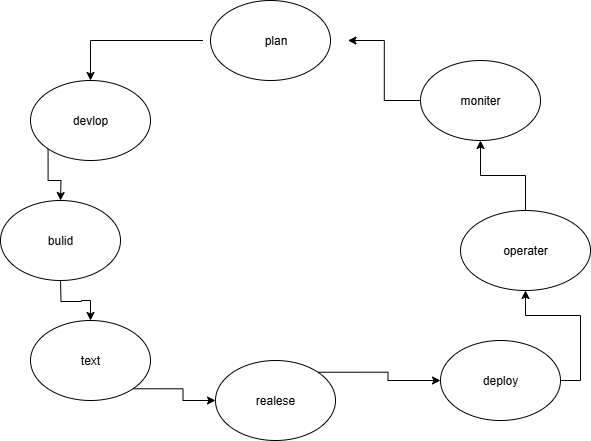

The diagram above was exported from draw.io. Its source (the exported page's mxGraphModel, read from the mxfile embedded in the PNG):
<mxGraphModel dx="1042" dy="562" grid="1" gridSize="10" guides="1" tooltips="1" connect="1" arrows="1" fold="1" page="1" pageScale="1" pageWidth="850" pageHeight="1100" math="0" shadow="0">
  <root>
    <mxCell id="0" />
    <mxCell id="1" parent="0" />
    <mxCell id="zfUFQi10L6clAFRmaX68-9" style="edgeStyle=orthogonalEdgeStyle;rounded=0;orthogonalLoop=1;jettySize=auto;html=1;exitX=0;exitY=1;exitDx=0;exitDy=0;" edge="1" parent="1" source="zfUFQi10L6clAFRmaX68-1">
      <mxGeometry relative="1" as="geometry">
        <mxPoint x="150" y="240" as="targetPoint" />
      </mxGeometry>
    </mxCell>
    <mxCell id="zfUFQi10L6clAFRmaX68-1" value="devlop" style="ellipse;whiteSpace=wrap;html=1;" vertex="1" parent="1">
      <mxGeometry x="120" y="120" width="120" height="80" as="geometry" />
    </mxCell>
    <mxCell id="zfUFQi10L6clAFRmaX68-12" style="edgeStyle=orthogonalEdgeStyle;rounded=0;orthogonalLoop=1;jettySize=auto;html=1;exitX=1;exitY=0;exitDx=0;exitDy=0;" edge="1" parent="1" source="zfUFQi10L6clAFRmaX68-2" target="zfUFQi10L6clAFRmaX68-3">
      <mxGeometry relative="1" as="geometry" />
    </mxCell>
    <mxCell id="zfUFQi10L6clAFRmaX68-2" value="realese" style="ellipse;whiteSpace=wrap;html=1;" vertex="1" parent="1">
      <mxGeometry x="305" y="400" width="120" height="80" as="geometry" />
    </mxCell>
    <mxCell id="zfUFQi10L6clAFRmaX68-16" style="edgeStyle=orthogonalEdgeStyle;rounded=0;orthogonalLoop=1;jettySize=auto;html=1;exitX=1;exitY=0.5;exitDx=0;exitDy=0;" edge="1" parent="1" source="zfUFQi10L6clAFRmaX68-3" target="zfUFQi10L6clAFRmaX68-4">
      <mxGeometry relative="1" as="geometry">
        <mxPoint x="650" y="350" as="targetPoint" />
      </mxGeometry>
    </mxCell>
    <mxCell id="zfUFQi10L6clAFRmaX68-3" value="deploy" style="ellipse;whiteSpace=wrap;html=1;" vertex="1" parent="1">
      <mxGeometry x="530" y="380" width="120" height="80" as="geometry" />
    </mxCell>
    <mxCell id="zfUFQi10L6clAFRmaX68-22" style="edgeStyle=orthogonalEdgeStyle;rounded=0;orthogonalLoop=1;jettySize=auto;html=1;exitX=0.5;exitY=0;exitDx=0;exitDy=0;" edge="1" parent="1" source="zfUFQi10L6clAFRmaX68-4" target="zfUFQi10L6clAFRmaX68-5">
      <mxGeometry relative="1" as="geometry" />
    </mxCell>
    <mxCell id="zfUFQi10L6clAFRmaX68-4" value="operater" style="ellipse;whiteSpace=wrap;html=1;" vertex="1" parent="1">
      <mxGeometry x="550" y="250" width="130" height="80" as="geometry" />
    </mxCell>
    <mxCell id="zfUFQi10L6clAFRmaX68-23" style="edgeStyle=orthogonalEdgeStyle;rounded=0;orthogonalLoop=1;jettySize=auto;html=1;entryX=1;entryY=0.5;entryDx=0;entryDy=0;" edge="1" parent="1" source="zfUFQi10L6clAFRmaX68-5" target="zfUFQi10L6clAFRmaX68-17">
      <mxGeometry relative="1" as="geometry" />
    </mxCell>
    <mxCell id="zfUFQi10L6clAFRmaX68-5" value="moniter" style="ellipse;whiteSpace=wrap;html=1;" vertex="1" parent="1">
      <mxGeometry x="510" y="100" width="120" height="80" as="geometry" />
    </mxCell>
    <mxCell id="zfUFQi10L6clAFRmaX68-6" value="" style="ellipse;whiteSpace=wrap;html=1;" vertex="1" parent="1">
      <mxGeometry x="300" y="40" width="120" height="80" as="geometry" />
    </mxCell>
    <mxCell id="zfUFQi10L6clAFRmaX68-11" style="edgeStyle=orthogonalEdgeStyle;rounded=0;orthogonalLoop=1;jettySize=auto;html=1;exitX=1;exitY=1;exitDx=0;exitDy=0;" edge="1" parent="1" source="zfUFQi10L6clAFRmaX68-7" target="zfUFQi10L6clAFRmaX68-2">
      <mxGeometry relative="1" as="geometry" />
    </mxCell>
    <mxCell id="zfUFQi10L6clAFRmaX68-7" value="text" style="ellipse;whiteSpace=wrap;html=1;" vertex="1" parent="1">
      <mxGeometry x="120" y="360" width="120" height="80" as="geometry" />
    </mxCell>
    <mxCell id="zfUFQi10L6clAFRmaX68-10" style="edgeStyle=orthogonalEdgeStyle;rounded=0;orthogonalLoop=1;jettySize=auto;html=1;exitX=0.5;exitY=1;exitDx=0;exitDy=0;" edge="1" parent="1" target="zfUFQi10L6clAFRmaX68-7">
      <mxGeometry relative="1" as="geometry">
        <mxPoint x="150" y="320" as="sourcePoint" />
      </mxGeometry>
    </mxCell>
    <mxCell id="zfUFQi10L6clAFRmaX68-24" style="edgeStyle=orthogonalEdgeStyle;rounded=0;orthogonalLoop=1;jettySize=auto;html=1;exitX=0;exitY=0.5;exitDx=0;exitDy=0;" edge="1" parent="1" source="zfUFQi10L6clAFRmaX68-17" target="zfUFQi10L6clAFRmaX68-1">
      <mxGeometry relative="1" as="geometry" />
    </mxCell>
    <mxCell id="zfUFQi10L6clAFRmaX68-17" value="plan" style="text;html=1;align=center;verticalAlign=middle;whiteSpace=wrap;rounded=0;" vertex="1" parent="1">
      <mxGeometry x="292.5" y="45" width="145" height="70" as="geometry" />
    </mxCell>
    <mxCell id="zfUFQi10L6clAFRmaX68-18" value="bulid" style="ellipse;whiteSpace=wrap;html=1;" vertex="1" parent="1">
      <mxGeometry x="90" y="240" width="120" height="80" as="geometry" />
    </mxCell>
  </root>
</mxGraphModel>